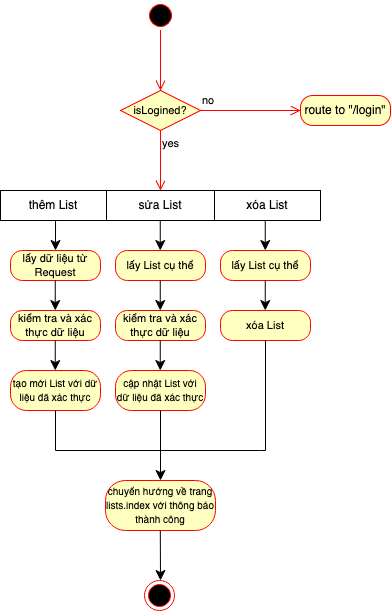

The diagram above was exported from draw.io. Its source (the exported page's mxGraphModel, read from the mxfile embedded in the PNG):
<mxGraphModel dx="1554" dy="841" grid="1" gridSize="10" guides="1" tooltips="1" connect="1" arrows="1" fold="1" page="1" pageScale="1" pageWidth="827" pageHeight="1169" math="0" shadow="0">
  <root>
    <mxCell id="0" />
    <mxCell id="1" parent="0" />
    <mxCell id="RTE2Q1kDMTXEYVbLU2op-2" value="" style="ellipse;html=1;shape=startState;fillColor=#000000;strokeColor=#ff0000;" parent="1" vertex="1">
      <mxGeometry x="385" y="90" width="30" height="30" as="geometry" />
    </mxCell>
    <mxCell id="RTE2Q1kDMTXEYVbLU2op-3" value="" style="edgeStyle=orthogonalEdgeStyle;html=1;verticalAlign=bottom;endArrow=open;endSize=8;strokeColor=#ff0000;rounded=0;" parent="1" source="RTE2Q1kDMTXEYVbLU2op-2" edge="1">
      <mxGeometry relative="1" as="geometry">
        <mxPoint x="400" y="180" as="targetPoint" />
      </mxGeometry>
    </mxCell>
    <mxCell id="S5GkPo1KrgcRAvx2BCJY-1" value="&lt;font style=&quot;font-size: 11px;&quot;&gt;isLogined?&lt;/font&gt;" style="rhombus;whiteSpace=wrap;html=1;fontColor=#000000;fillColor=#ffffc0;strokeColor=#ff0000;" parent="1" vertex="1">
      <mxGeometry x="360" y="180" width="80" height="40" as="geometry" />
    </mxCell>
    <mxCell id="S5GkPo1KrgcRAvx2BCJY-2" value="no" style="edgeStyle=orthogonalEdgeStyle;html=1;align=left;verticalAlign=bottom;endArrow=open;endSize=8;strokeColor=#ff0000;rounded=0;" parent="1" source="S5GkPo1KrgcRAvx2BCJY-1" edge="1">
      <mxGeometry x="-1" relative="1" as="geometry">
        <mxPoint x="540" y="200" as="targetPoint" />
      </mxGeometry>
    </mxCell>
    <mxCell id="S5GkPo1KrgcRAvx2BCJY-3" value="yes" style="edgeStyle=orthogonalEdgeStyle;html=1;align=left;verticalAlign=top;endArrow=open;endSize=8;strokeColor=#ff0000;rounded=0;" parent="1" source="S5GkPo1KrgcRAvx2BCJY-1" edge="1">
      <mxGeometry x="-1" relative="1" as="geometry">
        <mxPoint x="400" y="280" as="targetPoint" />
      </mxGeometry>
    </mxCell>
    <mxCell id="S5GkPo1KrgcRAvx2BCJY-4" value="route to &quot;/login&quot;" style="rounded=1;whiteSpace=wrap;html=1;arcSize=40;fontColor=#000000;fillColor=#ffffc0;strokeColor=#ff0000;" parent="1" vertex="1">
      <mxGeometry x="540" y="185" width="90" height="30" as="geometry" />
    </mxCell>
    <mxCell id="S5GkPo1KrgcRAvx2BCJY-6" value="" style="shape=table;startSize=0;container=1;collapsible=0;childLayout=tableLayout;" parent="1" vertex="1">
      <mxGeometry x="240" y="280" width="320" height="30" as="geometry" />
    </mxCell>
    <mxCell id="S5GkPo1KrgcRAvx2BCJY-7" value="" style="shape=tableRow;horizontal=0;startSize=0;swimlaneHead=0;swimlaneBody=0;strokeColor=inherit;top=0;left=0;bottom=0;right=0;collapsible=0;dropTarget=0;fillColor=none;points=[[0,0.5],[1,0.5]];portConstraint=eastwest;" parent="S5GkPo1KrgcRAvx2BCJY-6" vertex="1">
      <mxGeometry width="320" height="30" as="geometry" />
    </mxCell>
    <mxCell id="S5GkPo1KrgcRAvx2BCJY-8" value="thêm List" style="shape=partialRectangle;html=1;whiteSpace=wrap;connectable=0;strokeColor=inherit;overflow=hidden;fillColor=none;top=0;left=0;bottom=0;right=0;pointerEvents=1;" parent="S5GkPo1KrgcRAvx2BCJY-7" vertex="1">
      <mxGeometry width="106" height="30" as="geometry">
        <mxRectangle width="106" height="30" as="alternateBounds" />
      </mxGeometry>
    </mxCell>
    <mxCell id="S5GkPo1KrgcRAvx2BCJY-9" value="sửa List" style="shape=partialRectangle;html=1;whiteSpace=wrap;connectable=0;strokeColor=inherit;overflow=hidden;fillColor=none;top=0;left=0;bottom=0;right=0;pointerEvents=1;" parent="S5GkPo1KrgcRAvx2BCJY-7" vertex="1">
      <mxGeometry x="106" width="108" height="30" as="geometry">
        <mxRectangle width="108" height="30" as="alternateBounds" />
      </mxGeometry>
    </mxCell>
    <mxCell id="S5GkPo1KrgcRAvx2BCJY-10" value="xóa List" style="shape=partialRectangle;html=1;whiteSpace=wrap;connectable=0;strokeColor=inherit;overflow=hidden;fillColor=none;top=0;left=0;bottom=0;right=0;pointerEvents=1;" parent="S5GkPo1KrgcRAvx2BCJY-7" vertex="1">
      <mxGeometry x="214" width="106" height="30" as="geometry">
        <mxRectangle width="106" height="30" as="alternateBounds" />
      </mxGeometry>
    </mxCell>
    <mxCell id="S5GkPo1KrgcRAvx2BCJY-12" value="&lt;font style=&quot;font-size: 11px;&quot;&gt;lấy List cụ thể&lt;/font&gt;" style="rounded=1;whiteSpace=wrap;html=1;arcSize=40;fontColor=#000000;fillColor=#ffffc0;strokeColor=#ff0000;" parent="1" vertex="1">
      <mxGeometry x="355" y="340" width="90" height="30" as="geometry" />
    </mxCell>
    <mxCell id="S5GkPo1KrgcRAvx2BCJY-14" value="&lt;font style=&quot;font-size: 10px;&quot;&gt;chuyển hướng về trang lists.index với thông báo thành công&lt;/font&gt;" style="rounded=1;whiteSpace=wrap;html=1;arcSize=40;fontColor=#000000;fillColor=#ffffc0;strokeColor=#ff0000;" parent="1" vertex="1">
      <mxGeometry x="345" y="570" width="110" height="50" as="geometry" />
    </mxCell>
    <mxCell id="S5GkPo1KrgcRAvx2BCJY-15" value="&lt;font style=&quot;font-size: 11px;&quot;&gt;kiểm tra và xác thực dữ liệu&lt;/font&gt;" style="rounded=1;whiteSpace=wrap;html=1;arcSize=40;fontColor=#000000;fillColor=#ffffc0;strokeColor=#ff0000;" parent="1" vertex="1">
      <mxGeometry x="355" y="400" width="90" height="30" as="geometry" />
    </mxCell>
    <mxCell id="S5GkPo1KrgcRAvx2BCJY-16" value="&lt;font style=&quot;font-size: 10px;&quot;&gt;tạo mới List với dữ liệu đã xác thực&lt;/font&gt;" style="rounded=1;whiteSpace=wrap;html=1;arcSize=40;fontColor=#000000;fillColor=#ffffc0;strokeColor=#ff0000;" parent="1" vertex="1">
      <mxGeometry x="250" y="460" width="90" height="40" as="geometry" />
    </mxCell>
    <mxCell id="S5GkPo1KrgcRAvx2BCJY-17" value="&lt;font style=&quot;font-size: 11px;&quot;&gt;kiểm tra và xác thực dữ liệu&lt;/font&gt;" style="rounded=1;whiteSpace=wrap;html=1;arcSize=40;fontColor=#000000;fillColor=#ffffc0;strokeColor=#ff0000;" parent="1" vertex="1">
      <mxGeometry x="250" y="400" width="90" height="30" as="geometry" />
    </mxCell>
    <mxCell id="S5GkPo1KrgcRAvx2BCJY-18" value="&lt;font style=&quot;font-size: 11px;&quot;&gt;lấy dữ liệu từ Request&lt;/font&gt;" style="rounded=1;whiteSpace=wrap;html=1;arcSize=40;fontColor=#000000;fillColor=#ffffc0;strokeColor=#ff0000;" parent="1" vertex="1">
      <mxGeometry x="250" y="340" width="90" height="30" as="geometry" />
    </mxCell>
    <mxCell id="S5GkPo1KrgcRAvx2BCJY-20" value="&lt;font style=&quot;font-size: 11px;&quot;&gt;lấy List cụ thể&lt;/font&gt;" style="rounded=1;whiteSpace=wrap;html=1;arcSize=40;fontColor=#000000;fillColor=#ffffc0;strokeColor=#ff0000;" parent="1" vertex="1">
      <mxGeometry x="460" y="340" width="90" height="30" as="geometry" />
    </mxCell>
    <mxCell id="S5GkPo1KrgcRAvx2BCJY-23" value="&lt;font style=&quot;font-size: 10px;&quot;&gt;cập nhật List với dữ liệu đã xác thực&lt;/font&gt;" style="rounded=1;whiteSpace=wrap;html=1;arcSize=40;fontColor=#000000;fillColor=#ffffc0;strokeColor=#ff0000;" parent="1" vertex="1">
      <mxGeometry x="355" y="460" width="90" height="40" as="geometry" />
    </mxCell>
    <mxCell id="S5GkPo1KrgcRAvx2BCJY-25" value="&lt;font style=&quot;font-size: 11px;&quot;&gt;xóa List&lt;/font&gt;" style="rounded=1;whiteSpace=wrap;html=1;arcSize=40;fontColor=#000000;fillColor=#ffffc0;strokeColor=#ff0000;" parent="1" vertex="1">
      <mxGeometry x="460" y="400" width="90" height="30" as="geometry" />
    </mxCell>
    <mxCell id="S5GkPo1KrgcRAvx2BCJY-26" value="" style="edgeStyle=segmentEdgeStyle;endArrow=classic;html=1;curved=0;rounded=0;endSize=8;startSize=8;entryX=0.5;entryY=0;entryDx=0;entryDy=0;exitX=0.172;exitY=0.995;exitDx=0;exitDy=0;exitPerimeter=0;" parent="1" source="S5GkPo1KrgcRAvx2BCJY-7" target="S5GkPo1KrgcRAvx2BCJY-18" edge="1">
      <mxGeometry width="50" height="50" relative="1" as="geometry">
        <mxPoint x="290" y="320" as="sourcePoint" />
        <mxPoint x="230" y="360" as="targetPoint" />
      </mxGeometry>
    </mxCell>
    <mxCell id="S5GkPo1KrgcRAvx2BCJY-27" value="" style="edgeStyle=segmentEdgeStyle;endArrow=classic;html=1;curved=0;rounded=0;endSize=8;startSize=8;entryX=0.5;entryY=0;entryDx=0;entryDy=0;exitX=0.172;exitY=0.995;exitDx=0;exitDy=0;exitPerimeter=0;" parent="1" edge="1">
      <mxGeometry width="50" height="50" relative="1" as="geometry">
        <mxPoint x="294.76" y="370" as="sourcePoint" />
        <mxPoint x="294.76" y="400" as="targetPoint" />
      </mxGeometry>
    </mxCell>
    <mxCell id="S5GkPo1KrgcRAvx2BCJY-30" value="" style="edgeStyle=segmentEdgeStyle;endArrow=classic;html=1;curved=0;rounded=0;endSize=8;startSize=8;entryX=0.5;entryY=0;entryDx=0;entryDy=0;exitX=0.172;exitY=0.995;exitDx=0;exitDy=0;exitPerimeter=0;" parent="1" edge="1">
      <mxGeometry width="50" height="50" relative="1" as="geometry">
        <mxPoint x="504.76" y="370" as="sourcePoint" />
        <mxPoint x="504.76" y="400" as="targetPoint" />
      </mxGeometry>
    </mxCell>
    <mxCell id="S5GkPo1KrgcRAvx2BCJY-31" value="" style="edgeStyle=segmentEdgeStyle;endArrow=classic;html=1;curved=0;rounded=0;endSize=8;startSize=8;entryX=0.5;entryY=0;entryDx=0;entryDy=0;exitX=0.172;exitY=0.995;exitDx=0;exitDy=0;exitPerimeter=0;" parent="1" edge="1">
      <mxGeometry width="50" height="50" relative="1" as="geometry">
        <mxPoint x="504.76" y="310" as="sourcePoint" />
        <mxPoint x="504.76" y="340" as="targetPoint" />
      </mxGeometry>
    </mxCell>
    <mxCell id="S5GkPo1KrgcRAvx2BCJY-32" value="" style="edgeStyle=segmentEdgeStyle;endArrow=classic;html=1;curved=0;rounded=0;endSize=8;startSize=8;entryX=0.5;entryY=0;entryDx=0;entryDy=0;exitX=0.172;exitY=0.995;exitDx=0;exitDy=0;exitPerimeter=0;" parent="1" edge="1">
      <mxGeometry width="50" height="50" relative="1" as="geometry">
        <mxPoint x="399.76" y="310" as="sourcePoint" />
        <mxPoint x="399.76" y="340" as="targetPoint" />
      </mxGeometry>
    </mxCell>
    <mxCell id="S5GkPo1KrgcRAvx2BCJY-33" value="" style="edgeStyle=segmentEdgeStyle;endArrow=classic;html=1;curved=0;rounded=0;endSize=8;startSize=8;entryX=0.5;entryY=0;entryDx=0;entryDy=0;exitX=0.172;exitY=0.995;exitDx=0;exitDy=0;exitPerimeter=0;" parent="1" edge="1">
      <mxGeometry width="50" height="50" relative="1" as="geometry">
        <mxPoint x="399.76" y="370" as="sourcePoint" />
        <mxPoint x="399.76" y="400" as="targetPoint" />
      </mxGeometry>
    </mxCell>
    <mxCell id="S5GkPo1KrgcRAvx2BCJY-34" value="" style="edgeStyle=segmentEdgeStyle;endArrow=classic;html=1;curved=0;rounded=0;endSize=8;startSize=8;entryX=0.5;entryY=0;entryDx=0;entryDy=0;exitX=0.172;exitY=0.995;exitDx=0;exitDy=0;exitPerimeter=0;" parent="1" edge="1">
      <mxGeometry width="50" height="50" relative="1" as="geometry">
        <mxPoint x="399.76" y="430" as="sourcePoint" />
        <mxPoint x="399.76" y="460" as="targetPoint" />
      </mxGeometry>
    </mxCell>
    <mxCell id="S5GkPo1KrgcRAvx2BCJY-36" value="" style="edgeStyle=segmentEdgeStyle;endArrow=classic;html=1;curved=0;rounded=0;endSize=8;startSize=8;exitX=0.172;exitY=0.995;exitDx=0;exitDy=0;exitPerimeter=0;" parent="1" edge="1">
      <mxGeometry width="50" height="50" relative="1" as="geometry">
        <mxPoint x="399.8" y="620" as="sourcePoint" />
        <mxPoint x="400" y="670" as="targetPoint" />
      </mxGeometry>
    </mxCell>
    <mxCell id="S5GkPo1KrgcRAvx2BCJY-38" value="" style="edgeStyle=segmentEdgeStyle;endArrow=classic;html=1;curved=0;rounded=0;endSize=8;startSize=8;entryX=0.5;entryY=0;entryDx=0;entryDy=0;exitX=0.5;exitY=1;exitDx=0;exitDy=0;" parent="1" source="S5GkPo1KrgcRAvx2BCJY-16" target="S5GkPo1KrgcRAvx2BCJY-14" edge="1">
      <mxGeometry width="50" height="50" relative="1" as="geometry">
        <mxPoint x="294.76" y="490" as="sourcePoint" />
        <mxPoint x="294.76" y="520" as="targetPoint" />
        <Array as="points">
          <mxPoint x="295" y="540" />
          <mxPoint x="400" y="540" />
        </Array>
      </mxGeometry>
    </mxCell>
    <mxCell id="S5GkPo1KrgcRAvx2BCJY-39" value="" style="edgeStyle=segmentEdgeStyle;endArrow=classic;html=1;curved=0;rounded=0;endSize=8;startSize=8;entryX=0.5;entryY=0;entryDx=0;entryDy=0;exitX=0.172;exitY=0.995;exitDx=0;exitDy=0;exitPerimeter=0;" parent="1" edge="1">
      <mxGeometry width="50" height="50" relative="1" as="geometry">
        <mxPoint x="294.76" y="430" as="sourcePoint" />
        <mxPoint x="294.76" y="460" as="targetPoint" />
      </mxGeometry>
    </mxCell>
    <mxCell id="S5GkPo1KrgcRAvx2BCJY-43" value="" style="line;strokeWidth=1;html=1;direction=south;" parent="1" vertex="1">
      <mxGeometry x="395" y="500" width="10" height="40" as="geometry" />
    </mxCell>
    <mxCell id="S5GkPo1KrgcRAvx2BCJY-45" value="" style="line;strokeWidth=1;html=1;direction=south;" parent="1" vertex="1">
      <mxGeometry x="500" y="430" width="10" height="110" as="geometry" />
    </mxCell>
    <mxCell id="S5GkPo1KrgcRAvx2BCJY-51" value="" style="line;strokeWidth=1;html=1;direction=west;" parent="1" vertex="1">
      <mxGeometry x="370" y="535" width="130" height="10" as="geometry" />
    </mxCell>
    <mxCell id="S5GkPo1KrgcRAvx2BCJY-52" value="" style="endArrow=none;html=1;rounded=0;entryX=1;entryY=0.5;entryDx=0;entryDy=0;entryPerimeter=0;exitX=0;exitY=0.5;exitDx=0;exitDy=0;exitPerimeter=0;" parent="1" source="S5GkPo1KrgcRAvx2BCJY-51" target="S5GkPo1KrgcRAvx2BCJY-45" edge="1">
      <mxGeometry width="50" height="50" relative="1" as="geometry">
        <mxPoint x="450" y="600" as="sourcePoint" />
        <mxPoint x="500" y="550" as="targetPoint" />
      </mxGeometry>
    </mxCell>
    <mxCell id="S5GkPo1KrgcRAvx2BCJY-53" value="" style="ellipse;html=1;shape=endState;fillColor=#000000;strokeColor=#ff0000;" parent="1" vertex="1">
      <mxGeometry x="384" y="670" width="30" height="30" as="geometry" />
    </mxCell>
  </root>
</mxGraphModel>